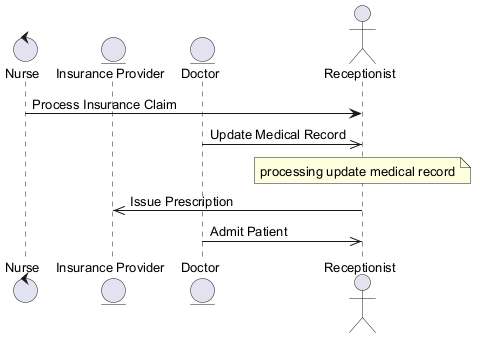

The diagram above was rendered by PlantUML. Its source (embedded in the PNG):
@startuml
skinparam backgroundColor #FFFFFF
skinparam classBackgroundColor #F3E5F5
skinparam classBorderColor #6A1B9A
skinparam defaultFontSize 13
control "Nurse" as N
entity "Insurance Provider" as IP
entity "Doctor" as D
actor "Receptionist" as R
N -> R : Process Insurance Claim
D ->> R : Update Medical Record
note over R : processing update medical record
R ->> IP : Issue Prescription
D ->> R : Admit Patient
@enduml